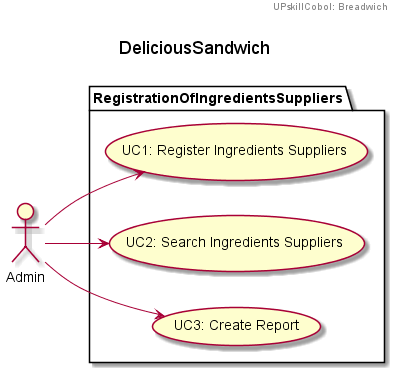

The diagram above was rendered by PlantUML. Its source (embedded in the PNG):
@startuml
left to right direction

header
UPskillCobol: Breadwich
endheader

title \nDeliciousSandwich\n



package 	RegistrationOfIngredientsSuppliers{
  usecase "UC1: Register Ingredients Suppliers " as UC1
  usecase "UC2: Search Ingredients Suppliers " as UC2
  usecase "UC3: Create Report" as UC3

}

Admin --> UC1
Admin --> UC2
Admin --> UC3

@enduml